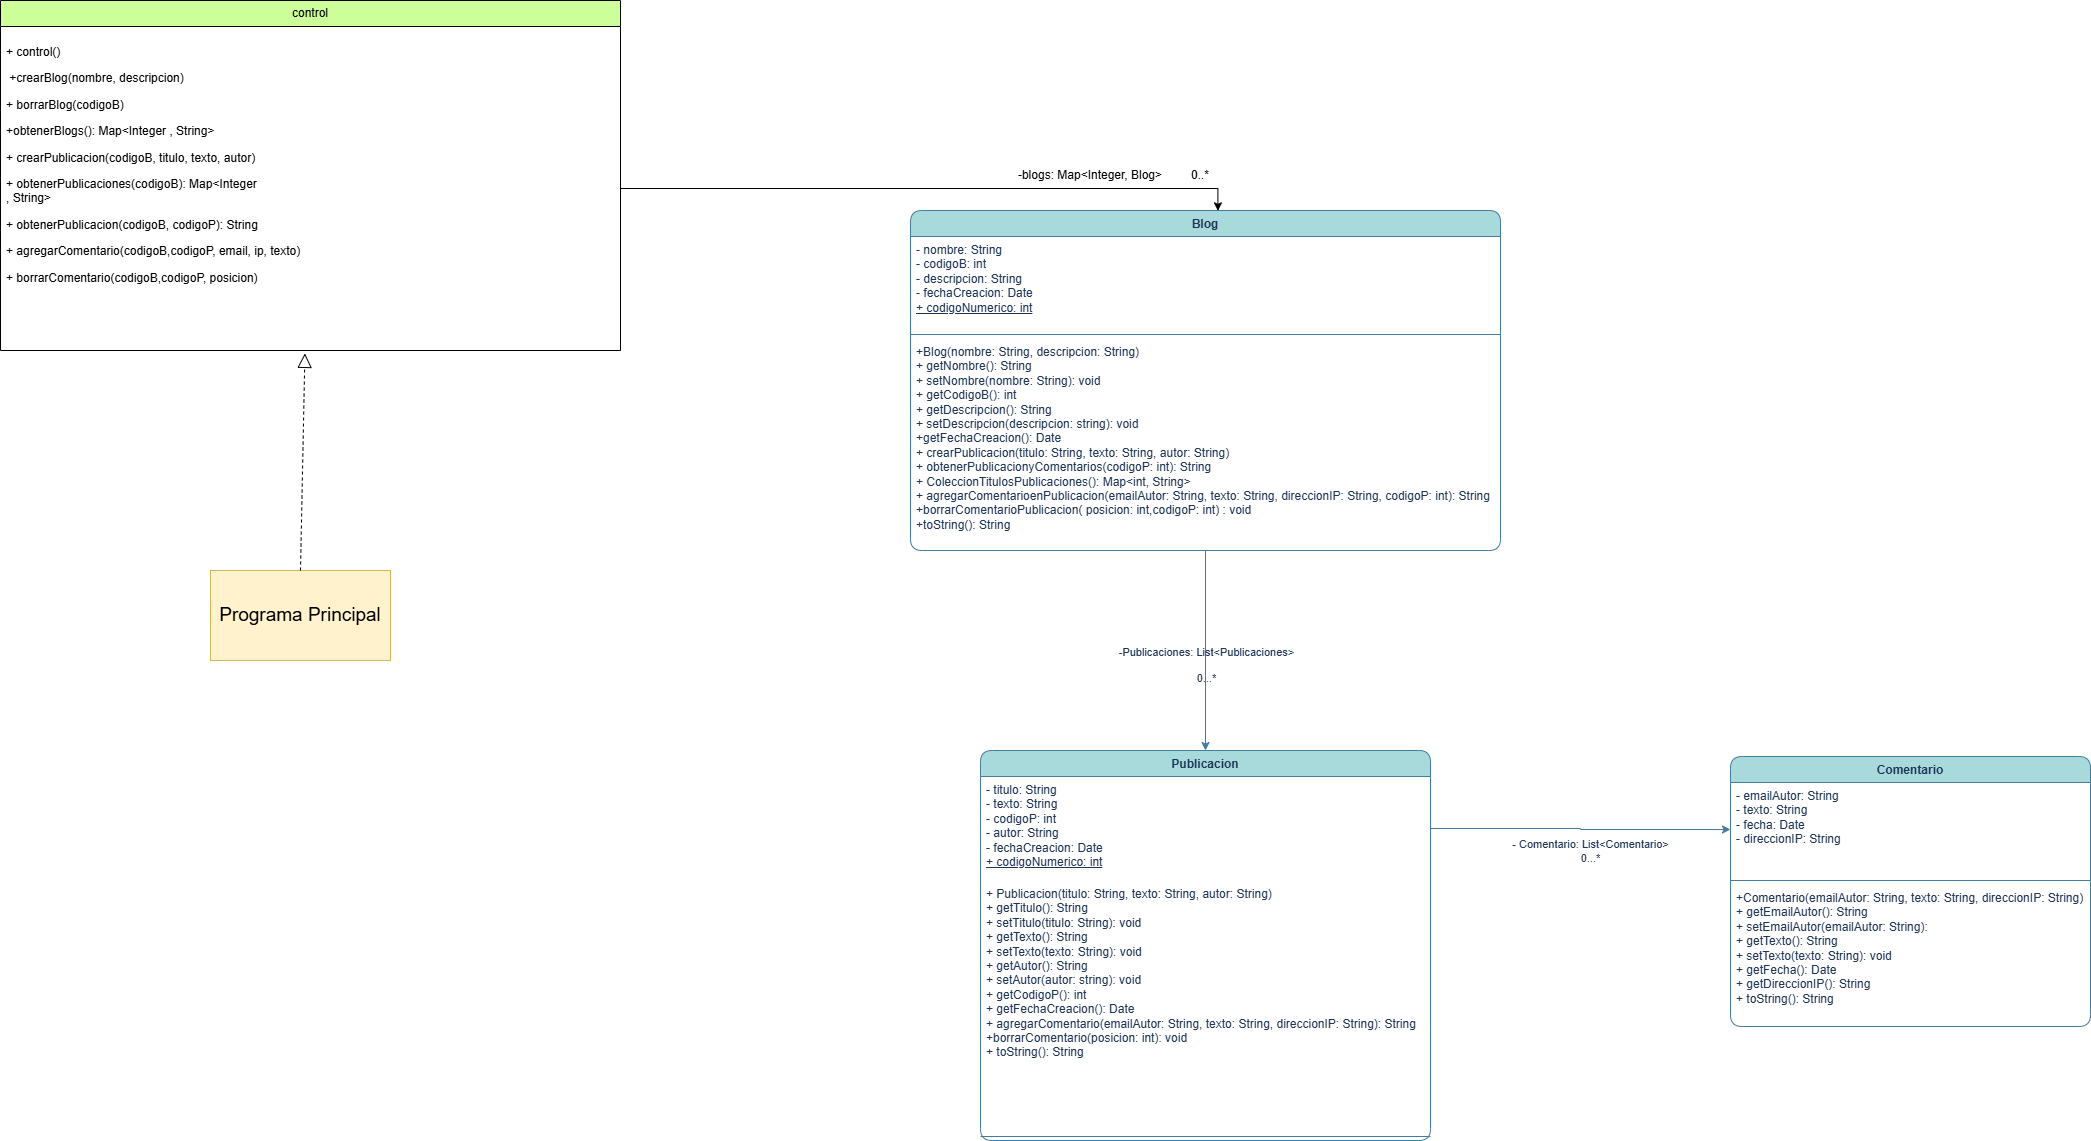

The diagram above was exported from draw.io. Its source (the exported page's mxGraphModel, read from the mxfile embedded in the PNG):
<mxGraphModel dx="860" dy="439" grid="1" gridSize="10" guides="1" tooltips="1" connect="1" arrows="1" fold="1" page="1" pageScale="1" pageWidth="4681" pageHeight="3300" math="0" shadow="0">
  <root>
    <mxCell id="0" />
    <mxCell id="1" parent="0" />
    <mxCell id="5vz4dmAuv6xrELe8ym81-13" edge="1" parent="1" source="5vz4dmAuv6xrELe8ym81-1" style="edgeStyle=orthogonalEdgeStyle;rounded=1;orthogonalLoop=1;jettySize=auto;html=1;entryX=0.5;entryY=0;entryDx=0;entryDy=0;labelBackgroundColor=none;strokeColor=#457B9D;fontColor=default;" target="5vz4dmAuv6xrELe8ym81-5">
      <mxGeometry relative="1" as="geometry" />
    </mxCell>
    <mxCell id="5vz4dmAuv6xrELe8ym81-15" connectable="0" parent="5vz4dmAuv6xrELe8ym81-13" style="edgeLabel;html=1;align=center;verticalAlign=middle;resizable=0;points=[];labelBackgroundColor=none;fontColor=#1D3557;rounded=1;" value="-Publicaciones: List&amp;lt;Publicaciones&amp;gt;&lt;div&gt;&lt;br&gt;&lt;/div&gt;&lt;div&gt;0...*&lt;/div&gt;" vertex="1">
      <mxGeometry relative="1" x="-0.0972" as="geometry">
        <mxPoint y="24" as="offset" />
      </mxGeometry>
    </mxCell>
    <mxCell id="5vz4dmAuv6xrELe8ym81-1" parent="1" style="swimlane;fontStyle=1;align=center;verticalAlign=top;childLayout=stackLayout;horizontal=1;startSize=26;horizontalStack=0;resizeParent=1;resizeParentMax=0;resizeLast=0;collapsible=1;marginBottom=0;whiteSpace=wrap;html=1;labelBackgroundColor=none;fillColor=#A8DADC;strokeColor=#457B9D;fontColor=#1D3557;rounded=1;" value="Blog" vertex="1">
      <mxGeometry height="340" width="590" x="1200" y="340" as="geometry" />
    </mxCell>
    <mxCell id="5vz4dmAuv6xrELe8ym81-2" parent="5vz4dmAuv6xrELe8ym81-1" style="text;strokeColor=none;fillColor=none;align=left;verticalAlign=top;spacingLeft=4;spacingRight=4;overflow=hidden;rotatable=0;points=[[0,0.5],[1,0.5]];portConstraint=eastwest;whiteSpace=wrap;html=1;labelBackgroundColor=none;fontColor=#1D3557;rounded=1;" value="- nombre: String&lt;div&gt;&lt;span style=&quot;background-color: transparent; color: light-dark(rgb(29, 53, 87), rgb(176, 196, 226));&quot;&gt;- codigoB: int&lt;/span&gt;&lt;/div&gt;&lt;div&gt;- descripcion: String&lt;/div&gt;&lt;div&gt;- fechaCreacion: Date&lt;/div&gt;&lt;div&gt;&lt;u&gt;+ codigoNumerico: int&lt;/u&gt;&lt;/div&gt;" vertex="1">
      <mxGeometry height="94" width="590" y="26" as="geometry" />
    </mxCell>
    <mxCell id="5vz4dmAuv6xrELe8ym81-3" parent="5vz4dmAuv6xrELe8ym81-1" style="line;strokeWidth=1;fillColor=none;align=left;verticalAlign=middle;spacingTop=-1;spacingLeft=3;spacingRight=3;rotatable=0;labelPosition=right;points=[];portConstraint=eastwest;strokeColor=#457B9D;labelBackgroundColor=none;fontColor=#1D3557;rounded=1;" value="" vertex="1">
      <mxGeometry height="8" width="590" y="120" as="geometry" />
    </mxCell>
    <mxCell id="5vz4dmAuv6xrELe8ym81-4" parent="5vz4dmAuv6xrELe8ym81-1" style="text;strokeColor=none;fillColor=none;align=left;verticalAlign=top;spacingLeft=4;spacingRight=4;overflow=hidden;rotatable=0;points=[[0,0.5],[1,0.5]];portConstraint=eastwest;whiteSpace=wrap;html=1;labelBackgroundColor=none;fontColor=#1D3557;rounded=1;" value="&lt;div&gt;&lt;span style=&quot;background-color: transparent; color: light-dark(rgb(29, 53, 87), rgb(176, 196, 226));&quot;&gt;+Blog(nombre: String, descripcion: String)&lt;/span&gt;&lt;/div&gt;+ getNombre(): String&lt;div&gt;+ setNombre(nombre: String): void&lt;/div&gt;&lt;div&gt;+ getCodigoB(): int&lt;/div&gt;&lt;div&gt;+ getDescripcion(): String&lt;div&gt;+ setDescripcion(descripcion: string): void&lt;/div&gt;&lt;/div&gt;&lt;div&gt;+getFechaCreacion(): Date&lt;/div&gt;&lt;div&gt;&lt;span style=&quot;background-color: transparent; color: light-dark(rgb(29, 53, 87), rgb(176, 196, 226));&quot;&gt;+ crearPublicacion(titulo: String, texto: String, autor: String)&lt;/span&gt;&lt;/div&gt;&lt;div&gt;+ obtenerPublicacionyComentarios(codigoP: int): String&lt;/div&gt;&lt;div&gt;+ ColeccionTitulosPublicaciones(): Map&amp;lt;int, String&amp;gt;&lt;/div&gt;&lt;div&gt;+ agregarComentarioenPublicacion(&lt;span style=&quot;background-color: transparent; color: light-dark(rgb(29, 53, 87), rgb(176, 196, 226));&quot;&gt;emailAutor: String, texto: String, direccionIP: String, codigoP: int): String&lt;/span&gt;&lt;/div&gt;&lt;div&gt;&lt;span style=&quot;background-color: transparent; color: light-dark(rgb(29, 53, 87), rgb(176, 196, 226));&quot;&gt;+borrarComentarioPublicacion( posicion: int,&lt;/span&gt;&lt;span style=&quot;background-color: transparent; color: light-dark(rgb(29, 53, 87), rgb(176, 196, 226));&quot;&gt;codigoP: int&lt;/span&gt;&lt;span style=&quot;background-color: transparent; color: light-dark(rgb(29, 53, 87), rgb(176, 196, 226));&quot;&gt;) : void&lt;/span&gt;&lt;/div&gt;&lt;div&gt;+toString(): String&lt;/div&gt;" vertex="1">
      <mxGeometry height="212" width="590" y="128" as="geometry" />
    </mxCell>
    <mxCell id="5vz4dmAuv6xrELe8ym81-5" parent="1" style="swimlane;fontStyle=1;align=center;verticalAlign=top;childLayout=stackLayout;horizontal=1;startSize=26;horizontalStack=0;resizeParent=1;resizeParentMax=0;resizeLast=0;collapsible=1;marginBottom=0;whiteSpace=wrap;html=1;labelBackgroundColor=none;fillColor=#A8DADC;strokeColor=#457B9D;fontColor=#1D3557;rounded=1;" value="Publicacion" vertex="1">
      <mxGeometry height="390" width="450" x="1270" y="880" as="geometry" />
    </mxCell>
    <mxCell id="5vz4dmAuv6xrELe8ym81-6" parent="5vz4dmAuv6xrELe8ym81-5" style="text;strokeColor=none;fillColor=none;align=left;verticalAlign=top;spacingLeft=4;spacingRight=4;overflow=hidden;rotatable=0;points=[[0,0.5],[1,0.5]];portConstraint=eastwest;whiteSpace=wrap;html=1;labelBackgroundColor=none;fontColor=#1D3557;rounded=1;" value="- titulo: String&lt;div&gt;- texto: String&lt;/div&gt;&lt;div&gt;- codigoP: int&lt;/div&gt;&lt;div&gt;- autor: String&lt;/div&gt;&lt;div&gt;- fechaCreacion: Date&lt;/div&gt;&lt;div&gt;&lt;u&gt;+ codigoNumerico: int&lt;/u&gt;&lt;/div&gt;" vertex="1">
      <mxGeometry height="104" width="450" y="26" as="geometry" />
    </mxCell>
    <mxCell id="5vz4dmAuv6xrELe8ym81-8" parent="5vz4dmAuv6xrELe8ym81-5" style="text;strokeColor=none;fillColor=none;align=left;verticalAlign=top;spacingLeft=4;spacingRight=4;overflow=hidden;rotatable=0;points=[[0,0.5],[1,0.5]];portConstraint=eastwest;whiteSpace=wrap;html=1;labelBackgroundColor=none;fontColor=#1D3557;rounded=1;" value="&lt;div&gt;&lt;span style=&quot;background-color: transparent; color: light-dark(rgb(29, 53, 87), rgb(176, 196, 226));&quot;&gt;+ Publicacion(titulo: String, texto: String, autor: String)&lt;/span&gt;&lt;/div&gt;+ getTitulo(): String&lt;div&gt;+ setTitulo(titulo: String): void&lt;/div&gt;&lt;div&gt;+ getTexto(): String&lt;div&gt;+ setTexto(texto: String): void&lt;/div&gt;&lt;/div&gt;&lt;div&gt;+ getAutor(): String&lt;div&gt;+ setAutor(autor: string): void&lt;/div&gt;&lt;/div&gt;&lt;div&gt;+ getCodigoP(): int&lt;div&gt;&lt;span style=&quot;background-color: transparent; color: light-dark(rgb(29, 53, 87), rgb(176, 196, 226));&quot;&gt;+ getFechaCreacion(): Date&lt;/span&gt;&lt;/div&gt;&lt;/div&gt;&lt;div&gt;&lt;span style=&quot;background-color: transparent; color: light-dark(rgb(29, 53, 87), rgb(176, 196, 226));&quot;&gt;+ agregarComentario(emailAutor: String, texto: String, direccionIP: String): String&lt;/span&gt;&lt;/div&gt;&lt;div&gt;+borrarComentario(posicion: int): void&lt;/div&gt;&lt;div&gt;+ toString(): String&lt;/div&gt;" vertex="1">
      <mxGeometry height="252" width="450" y="130" as="geometry" />
    </mxCell>
    <mxCell id="5vz4dmAuv6xrELe8ym81-7" parent="5vz4dmAuv6xrELe8ym81-5" style="line;strokeWidth=1;fillColor=none;align=left;verticalAlign=middle;spacingTop=-1;spacingLeft=3;spacingRight=3;rotatable=0;labelPosition=right;points=[];portConstraint=eastwest;strokeColor=#457B9D;labelBackgroundColor=none;fontColor=#1D3557;rounded=1;" value="" vertex="1">
      <mxGeometry height="8" width="450" y="382" as="geometry" />
    </mxCell>
    <mxCell id="5vz4dmAuv6xrELe8ym81-9" parent="1" style="swimlane;fontStyle=1;align=center;verticalAlign=top;childLayout=stackLayout;horizontal=1;startSize=26;horizontalStack=0;resizeParent=1;resizeParentMax=0;resizeLast=0;collapsible=1;marginBottom=0;whiteSpace=wrap;html=1;labelBackgroundColor=none;fillColor=#A8DADC;strokeColor=#457B9D;fontColor=#1D3557;rounded=1;" value="Comentario" vertex="1">
      <mxGeometry height="270" width="360" x="2020" y="886" as="geometry" />
    </mxCell>
    <mxCell id="5vz4dmAuv6xrELe8ym81-10" parent="5vz4dmAuv6xrELe8ym81-9" style="text;strokeColor=none;fillColor=none;align=left;verticalAlign=top;spacingLeft=4;spacingRight=4;overflow=hidden;rotatable=0;points=[[0,0.5],[1,0.5]];portConstraint=eastwest;whiteSpace=wrap;html=1;labelBackgroundColor=none;fontColor=#1D3557;rounded=1;" value="&lt;div&gt;- emailAutor: String&lt;/div&gt;&lt;div&gt;- texto: String&lt;/div&gt;&lt;div&gt;- fecha: Date&lt;/div&gt;&lt;div&gt;- direccionIP: String&lt;/div&gt;" vertex="1">
      <mxGeometry height="94" width="360" y="26" as="geometry" />
    </mxCell>
    <mxCell id="5vz4dmAuv6xrELe8ym81-11" parent="5vz4dmAuv6xrELe8ym81-9" style="line;strokeWidth=1;fillColor=none;align=left;verticalAlign=middle;spacingTop=-1;spacingLeft=3;spacingRight=3;rotatable=0;labelPosition=right;points=[];portConstraint=eastwest;strokeColor=#457B9D;labelBackgroundColor=none;fontColor=#1D3557;rounded=1;" value="" vertex="1">
      <mxGeometry height="8" width="360" y="120" as="geometry" />
    </mxCell>
    <mxCell id="5vz4dmAuv6xrELe8ym81-12" parent="5vz4dmAuv6xrELe8ym81-9" style="text;strokeColor=none;fillColor=none;align=left;verticalAlign=top;spacingLeft=4;spacingRight=4;overflow=hidden;rotatable=0;points=[[0,0.5],[1,0.5]];portConstraint=eastwest;whiteSpace=wrap;html=1;labelBackgroundColor=none;fontColor=#1D3557;rounded=1;" value="+Comentario(emailAutor: String, texto: String, direccionIP: String)&lt;div&gt;+ getEmailAutor(): String&lt;div&gt;+ setEmailAutor(emailAutor: String):&lt;/div&gt;&lt;div&gt;&lt;div&gt;+ getTexto(): String&lt;div&gt;+ setTexto(texto: String): void&lt;/div&gt;&lt;/div&gt;&lt;/div&gt;&lt;div&gt;+ getFecha(): Date&lt;/div&gt;&lt;div&gt;+ getDireccionIP(): String&lt;/div&gt;&lt;/div&gt;&lt;div&gt;+ toString(): String&lt;/div&gt;" vertex="1">
      <mxGeometry height="142" width="360" y="128" as="geometry" />
    </mxCell>
    <mxCell id="5vz4dmAuv6xrELe8ym81-14" edge="1" parent="1" source="5vz4dmAuv6xrELe8ym81-6" style="edgeStyle=orthogonalEdgeStyle;rounded=0;orthogonalLoop=1;jettySize=auto;html=1;exitX=1;exitY=0.5;exitDx=0;exitDy=0;entryX=0;entryY=0.5;entryDx=0;entryDy=0;labelBackgroundColor=none;strokeColor=#457B9D;fontColor=default;curved=0;" target="5vz4dmAuv6xrELe8ym81-10">
      <mxGeometry relative="1" as="geometry">
        <mxPoint x="1770" y="585" as="targetPoint" />
      </mxGeometry>
    </mxCell>
    <mxCell id="5vz4dmAuv6xrELe8ym81-16" connectable="0" parent="5vz4dmAuv6xrELe8ym81-14" style="edgeLabel;html=1;align=center;verticalAlign=middle;resizable=0;points=[];labelBackgroundColor=none;fontColor=#1D3557;rounded=1;" value="- Comentario: List&amp;lt;Comentario&amp;gt;&lt;div&gt;0...*&lt;/div&gt;" vertex="1">
      <mxGeometry relative="1" x="-0.2774" y="-3" as="geometry">
        <mxPoint x="50" y="19" as="offset" />
      </mxGeometry>
    </mxCell>
    <mxCell id="MMCTjP9ItmhN5vL0vnp_-1" parent="1" style="swimlane;fontStyle=0;childLayout=stackLayout;horizontal=1;startSize=26;fillColor=#CCFF99;horizontalStack=0;resizeParent=1;resizeParentMax=0;resizeLast=0;collapsible=1;marginBottom=0;whiteSpace=wrap;html=1;swimlaneFillColor=default;" value="control" vertex="1">
      <mxGeometry height="350" width="620" x="290" y="130" as="geometry" />
    </mxCell>
    <mxCell id="MMCTjP9ItmhN5vL0vnp_-2" parent="MMCTjP9ItmhN5vL0vnp_-1" style="text;align=left;verticalAlign=top;spacingLeft=4;spacingRight=4;overflow=hidden;rotatable=0;points=[[0,0.5],[1,0.5]];portConstraint=eastwest;whiteSpace=wrap;html=1;" value="&lt;p class=&quot;MsoNormal&quot;&gt;&lt;span lang=&quot;ES-CR&quot;&gt;+ control()&lt;/span&gt;&lt;/p&gt;&lt;p class=&quot;MsoNormal&quot;&gt;&lt;span lang=&quot;ES-CR&quot;&gt;&amp;nbsp;+crearBlog(nombre, descripcion)&lt;/span&gt;&lt;/p&gt;&lt;p class=&quot;MsoNormal&quot;&gt;&lt;span lang=&quot;ES-CR&quot;&gt;+ borrarBlog(codigoB)&lt;/span&gt;&lt;/p&gt;&lt;p class=&quot;MsoNormal&quot;&gt;&lt;span lang=&quot;ES-CR&quot;&gt;+obtenerBlogs(): Map&amp;lt;Integer , String&amp;gt;&lt;/span&gt;&lt;/p&gt;&lt;p class=&quot;MsoNormal&quot;&gt;&lt;span style=&quot;background-color: transparent; color: light-dark(rgb(0, 0, 0), rgb(255, 255, 255));&quot;&gt;+ crearPublicacion(codigoB, titulo, texto, autor)&lt;/span&gt;&lt;/p&gt;&lt;p class=&quot;MsoNormal&quot;&gt;&lt;span lang=&quot;ES-CR&quot;&gt;+ obtenerPublicaciones(codigoB): Map&amp;lt;Integer&lt;br&gt;, String&amp;gt;&lt;/span&gt;&lt;/p&gt;&lt;p class=&quot;MsoNormal&quot;&gt;&lt;span lang=&quot;ES-CR&quot;&gt;+ obtenerPublicacion(codigoB, codigoP): String&lt;/span&gt;&lt;/p&gt;&lt;p class=&quot;MsoNormal&quot;&gt;&lt;span lang=&quot;ES-CR&quot;&gt;+ agregarComentario(codigoB,codigoP, email, ip, texto)&lt;/span&gt;&lt;/p&gt;&lt;p class=&quot;MsoNormal&quot;&gt;&lt;span lang=&quot;ES-CR&quot;&gt;+ borrarComentario(codigoB,codigoP, posicion)&lt;/span&gt;&lt;/p&gt;" vertex="1">
      <mxGeometry height="324" width="620" y="26" as="geometry" />
    </mxCell>
    <mxCell id="MMCTjP9ItmhN5vL0vnp_-7" edge="1" parent="1" source="MMCTjP9ItmhN5vL0vnp_-2" style="edgeStyle=orthogonalEdgeStyle;rounded=0;orthogonalLoop=1;jettySize=auto;html=1;entryX=0.521;entryY=0.001;entryDx=0;entryDy=0;entryPerimeter=0;" target="5vz4dmAuv6xrELe8ym81-1">
      <mxGeometry relative="1" as="geometry" />
    </mxCell>
    <mxCell id="MMCTjP9ItmhN5vL0vnp_-8" parent="1" style="text;html=1;whiteSpace=wrap;strokeColor=none;fillColor=none;align=center;verticalAlign=middle;rounded=0;" value="-blogs: Map&amp;lt;Integer, Blog&amp;gt;" vertex="1">
      <mxGeometry height="30" width="160" x="1300" y="290" as="geometry" />
    </mxCell>
    <mxCell id="MMCTjP9ItmhN5vL0vnp_-9" parent="1" style="text;html=1;whiteSpace=wrap;strokeColor=none;fillColor=none;align=center;verticalAlign=middle;rounded=0;" value="0..*" vertex="1">
      <mxGeometry height="30" width="60" x="1460" y="290" as="geometry" />
    </mxCell>
    <mxCell id="MMCTjP9ItmhN5vL0vnp_-15" parent="1" style="html=1;whiteSpace=wrap;fillColor=#fff2cc;strokeColor=#d6b656;" value="&lt;font style=&quot;font-size: 19px;&quot;&gt;Programa Principal&lt;/font&gt;" vertex="1">
      <mxGeometry height="90" width="180" x="500" y="700" as="geometry" />
    </mxCell>
    <mxCell id="MMCTjP9ItmhN5vL0vnp_-18" edge="1" parent="1" source="MMCTjP9ItmhN5vL0vnp_-15" style="endArrow=block;dashed=1;endFill=0;endSize=12;html=1;rounded=0;entryX=0.491;entryY=1.009;entryDx=0;entryDy=0;entryPerimeter=0;exitX=0.5;exitY=0;exitDx=0;exitDy=0;" target="MMCTjP9ItmhN5vL0vnp_-2" value="">
      <mxGeometry relative="1" width="160" as="geometry">
        <mxPoint x="590" y="580" as="sourcePoint" />
        <mxPoint x="750" y="580" as="targetPoint" />
      </mxGeometry>
    </mxCell>
  </root>
</mxGraphModel>